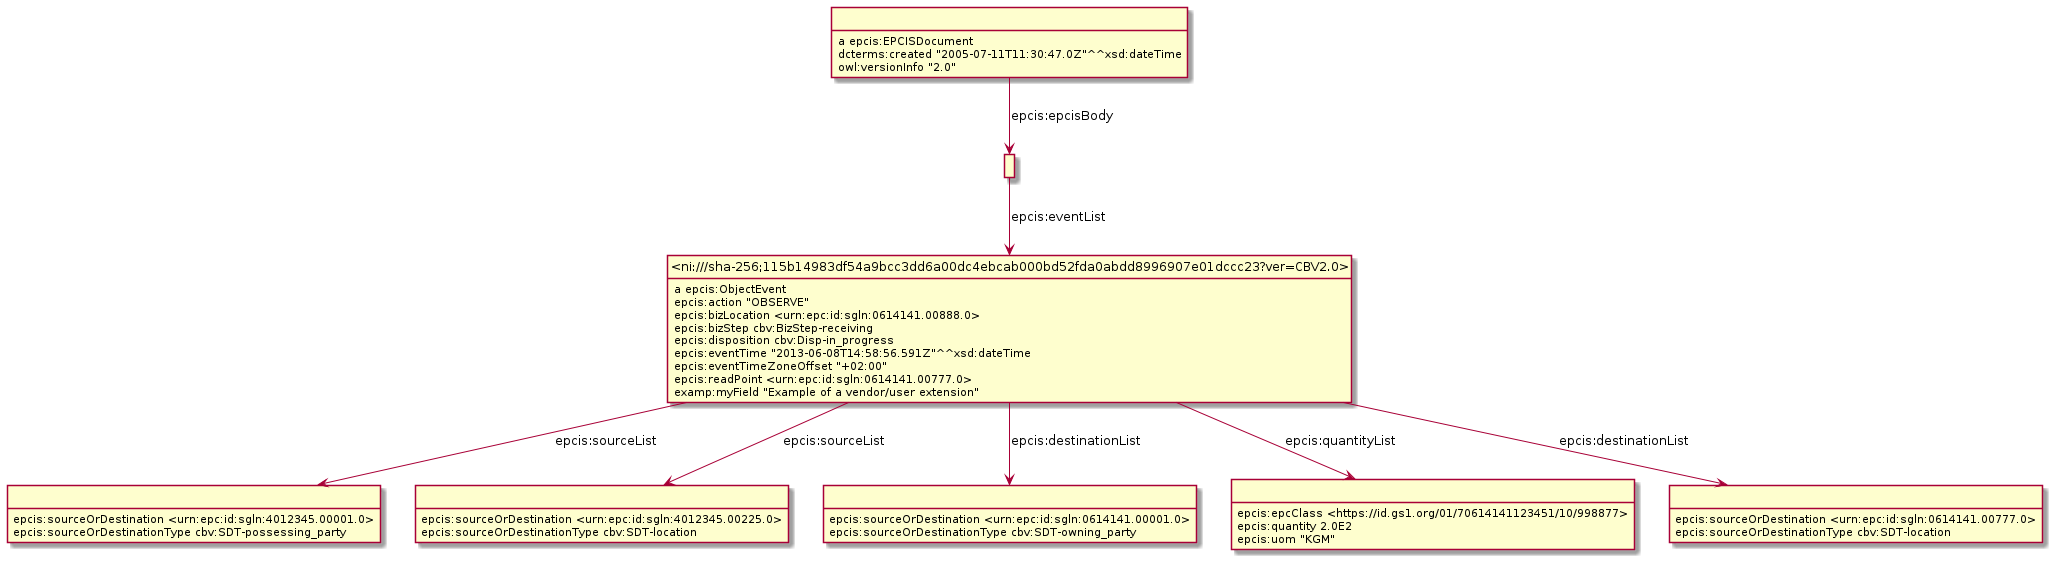

The diagram above was rendered by PlantUML. Its source (embedded in the PNG):
@startuml
hide empty methods
hide empty attributes
hide circle
skinparam classAttributeIconSize 0
class _r1631887028r4_ as " "
_r1631887028r4_ : epcis:sourceOrDestination <urn:epc:id:sgln:4012345.00001.0>
_r1631887028r4_ : epcis:sourceOrDestinationType cbv:SDT-possessing_party
class _ni_sha_256_115b14983df54a9bcc3dd6a00dc4ebcab000bd52fda0abdd8996907e01dccc23_ver_CBV2_0_ as "<ni:///sha-256;115b14983df54a9bcc3dd6a00dc4ebcab000bd52fda0abdd8996907e01dccc23?ver=CBV2.0>"
_ni_sha_256_115b14983df54a9bcc3dd6a00dc4ebcab000bd52fda0abdd8996907e01dccc23_ver_CBV2_0_ : a epcis:ObjectEvent
class _r1631887028r3_ as " "
_ni_sha_256_115b14983df54a9bcc3dd6a00dc4ebcab000bd52fda0abdd8996907e01dccc23_ver_CBV2_0_ -down-> _r1631887028r3_ : epcis:sourceList
class _r1631887028r1_ as " "
_ni_sha_256_115b14983df54a9bcc3dd6a00dc4ebcab000bd52fda0abdd8996907e01dccc23_ver_CBV2_0_ -down-> _r1631887028r1_ : epcis:destinationList
class _r1631887028r2_ as " "
_ni_sha_256_115b14983df54a9bcc3dd6a00dc4ebcab000bd52fda0abdd8996907e01dccc23_ver_CBV2_0_ -down-> _r1631887028r2_ : epcis:quantityList
_ni_sha_256_115b14983df54a9bcc3dd6a00dc4ebcab000bd52fda0abdd8996907e01dccc23_ver_CBV2_0_ -down-> _r1631887028r4_ : epcis:sourceList
class _r1631887028r0_ as " "
_ni_sha_256_115b14983df54a9bcc3dd6a00dc4ebcab000bd52fda0abdd8996907e01dccc23_ver_CBV2_0_ -down-> _r1631887028r0_ : epcis:destinationList
_ni_sha_256_115b14983df54a9bcc3dd6a00dc4ebcab000bd52fda0abdd8996907e01dccc23_ver_CBV2_0_ : epcis:action "OBSERVE"
_ni_sha_256_115b14983df54a9bcc3dd6a00dc4ebcab000bd52fda0abdd8996907e01dccc23_ver_CBV2_0_ : epcis:bizLocation <urn:epc:id:sgln:0614141.00888.0>
_ni_sha_256_115b14983df54a9bcc3dd6a00dc4ebcab000bd52fda0abdd8996907e01dccc23_ver_CBV2_0_ : epcis:bizStep cbv:BizStep-receiving
_ni_sha_256_115b14983df54a9bcc3dd6a00dc4ebcab000bd52fda0abdd8996907e01dccc23_ver_CBV2_0_ : epcis:disposition cbv:Disp-in_progress
_ni_sha_256_115b14983df54a9bcc3dd6a00dc4ebcab000bd52fda0abdd8996907e01dccc23_ver_CBV2_0_ : epcis:eventTime "2013-06-08T14:58:56.591Z"^^xsd:dateTime
_ni_sha_256_115b14983df54a9bcc3dd6a00dc4ebcab000bd52fda0abdd8996907e01dccc23_ver_CBV2_0_ : epcis:eventTimeZoneOffset "+02:00"
_ni_sha_256_115b14983df54a9bcc3dd6a00dc4ebcab000bd52fda0abdd8996907e01dccc23_ver_CBV2_0_ : epcis:readPoint <urn:epc:id:sgln:0614141.00777.0>
_ni_sha_256_115b14983df54a9bcc3dd6a00dc4ebcab000bd52fda0abdd8996907e01dccc23_ver_CBV2_0_ : examp:myField "Example of a vendor/user extension"
_r1631887028r2_ : epcis:epcClass <https://id.gs1.org/01/70614141123451/10/998877>
_r1631887028r2_ : epcis:quantity 2.0E2
_r1631887028r2_ : epcis:uom "KGM"
class _r1631887028r5_ as " "
_r1631887028r5_ : a epcis:EPCISDocument
class _r1631887028r6_ as " "
_r1631887028r5_ -down-> _r1631887028r6_ : epcis:epcisBody
_r1631887028r5_ : dcterms:created "2005-07-11T11:30:47.0Z"^^xsd:dateTime
_r1631887028r5_ : owl:versionInfo "2.0"
_r1631887028r0_ : epcis:sourceOrDestination <urn:epc:id:sgln:0614141.00777.0>
_r1631887028r0_ : epcis:sourceOrDestinationType cbv:SDT-location
_r1631887028r6_ -down-> _ni_sha_256_115b14983df54a9bcc3dd6a00dc4ebcab000bd52fda0abdd8996907e01dccc23_ver_CBV2_0_ : epcis:eventList
_r1631887028r3_ : epcis:sourceOrDestination <urn:epc:id:sgln:4012345.00225.0>
_r1631887028r3_ : epcis:sourceOrDestinationType cbv:SDT-location
_r1631887028r1_ : epcis:sourceOrDestination <urn:epc:id:sgln:0614141.00001.0>
_r1631887028r1_ : epcis:sourceOrDestinationType cbv:SDT-owning_party
@enduml